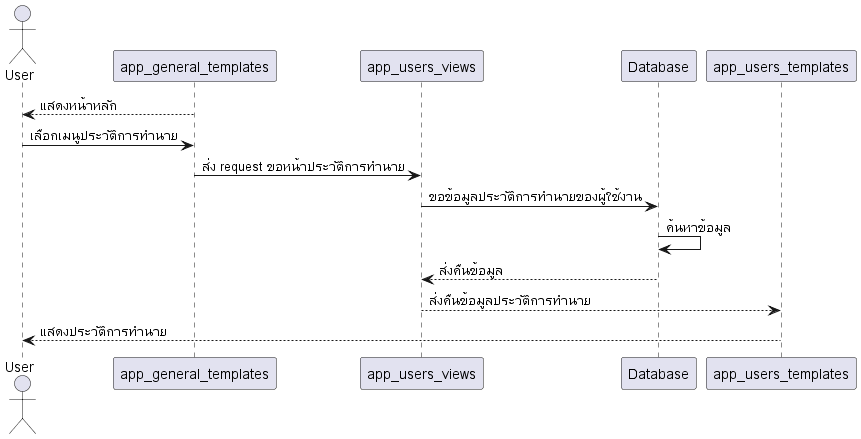

The diagram above was rendered by PlantUML. Its source (embedded in the PNG):
@startuml
actor User

app_general_templates --> User: แสดงหน้าหลัก
User -> app_general_templates: เลือกเมนูประวัติการทำนาย
app_general_templates -> app_users_views: ส่ง request ขอหน้าประวัติการทำนาย
app_users_views -> Database: ขอข้อมูลประวัติการทำนายของผู้ใช้งาน
Database -> Database: ค้นหาข้อมูล
Database --> app_users_views: ส่งคืนข้อมูล
app_users_views --> app_users_templates: ส่งคืนข้อมูลประวัติการทำนาย
app_users_templates --> User: แสดงประวัติการทำนาย

@enduml